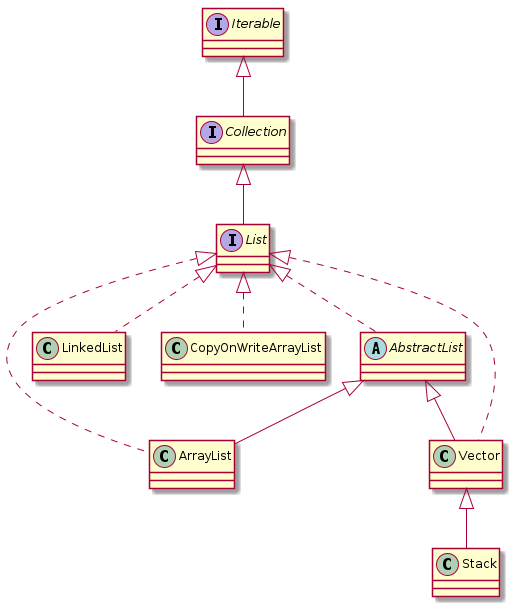

The diagram above was rendered by PlantUML. Its source (embedded in the PNG):
@startuml

interface Iterable
interface Collection extends Iterable
interface List extends Collection
abstract class AbstractList implements List

class LinkedList implements List
class CopyOnWriteArrayList implements List

class ArrayList extends AbstractList
class Vector extends AbstractList

class ArrayList implements List
class Vector implements List

class Stack extends Vector

@enduml